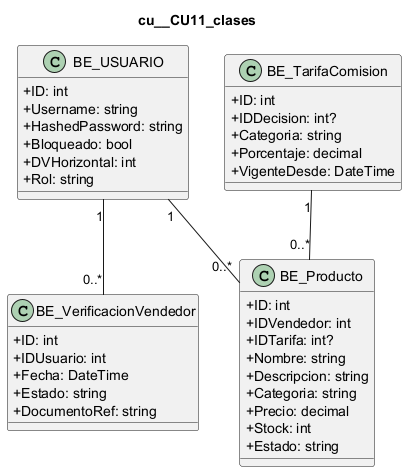

The diagram above was rendered by PlantUML. Its source (embedded in the PNG):
@startuml
skinparam classAttributeIconSize 0
title cu__CU11_clases
class "BE_USUARIO" as USUARIO {
  +ID: int
  +Username: string
  +HashedPassword: string
  +Bloqueado: bool
  +DVHorizontal: int
  +Rol: string
}
class "BE_VerificacionVendedor" as VERIFICACION {
  +ID: int
  +IDUsuario: int
  +Fecha: DateTime
  +Estado: string
  +DocumentoRef: string
}
class "BE_Producto" as PRODUCTO {
  +ID: int
  +IDVendedor: int
  +IDTarifa: int?
  +Nombre: string
  +Descripcion: string
  +Categoria: string
  +Precio: decimal
  +Stock: int
  +Estado: string
}
class "BE_TarifaComision" as TARIFA {
  +ID: int
  +IDDecision: int?
  +Categoria: string
  +Porcentaje: decimal
  +VigenteDesde: DateTime
}
USUARIO "1" -- "0..*" VERIFICACION
USUARIO "1" -- "0..*" PRODUCTO
TARIFA "1" -- "0..*" PRODUCTO
@enduml